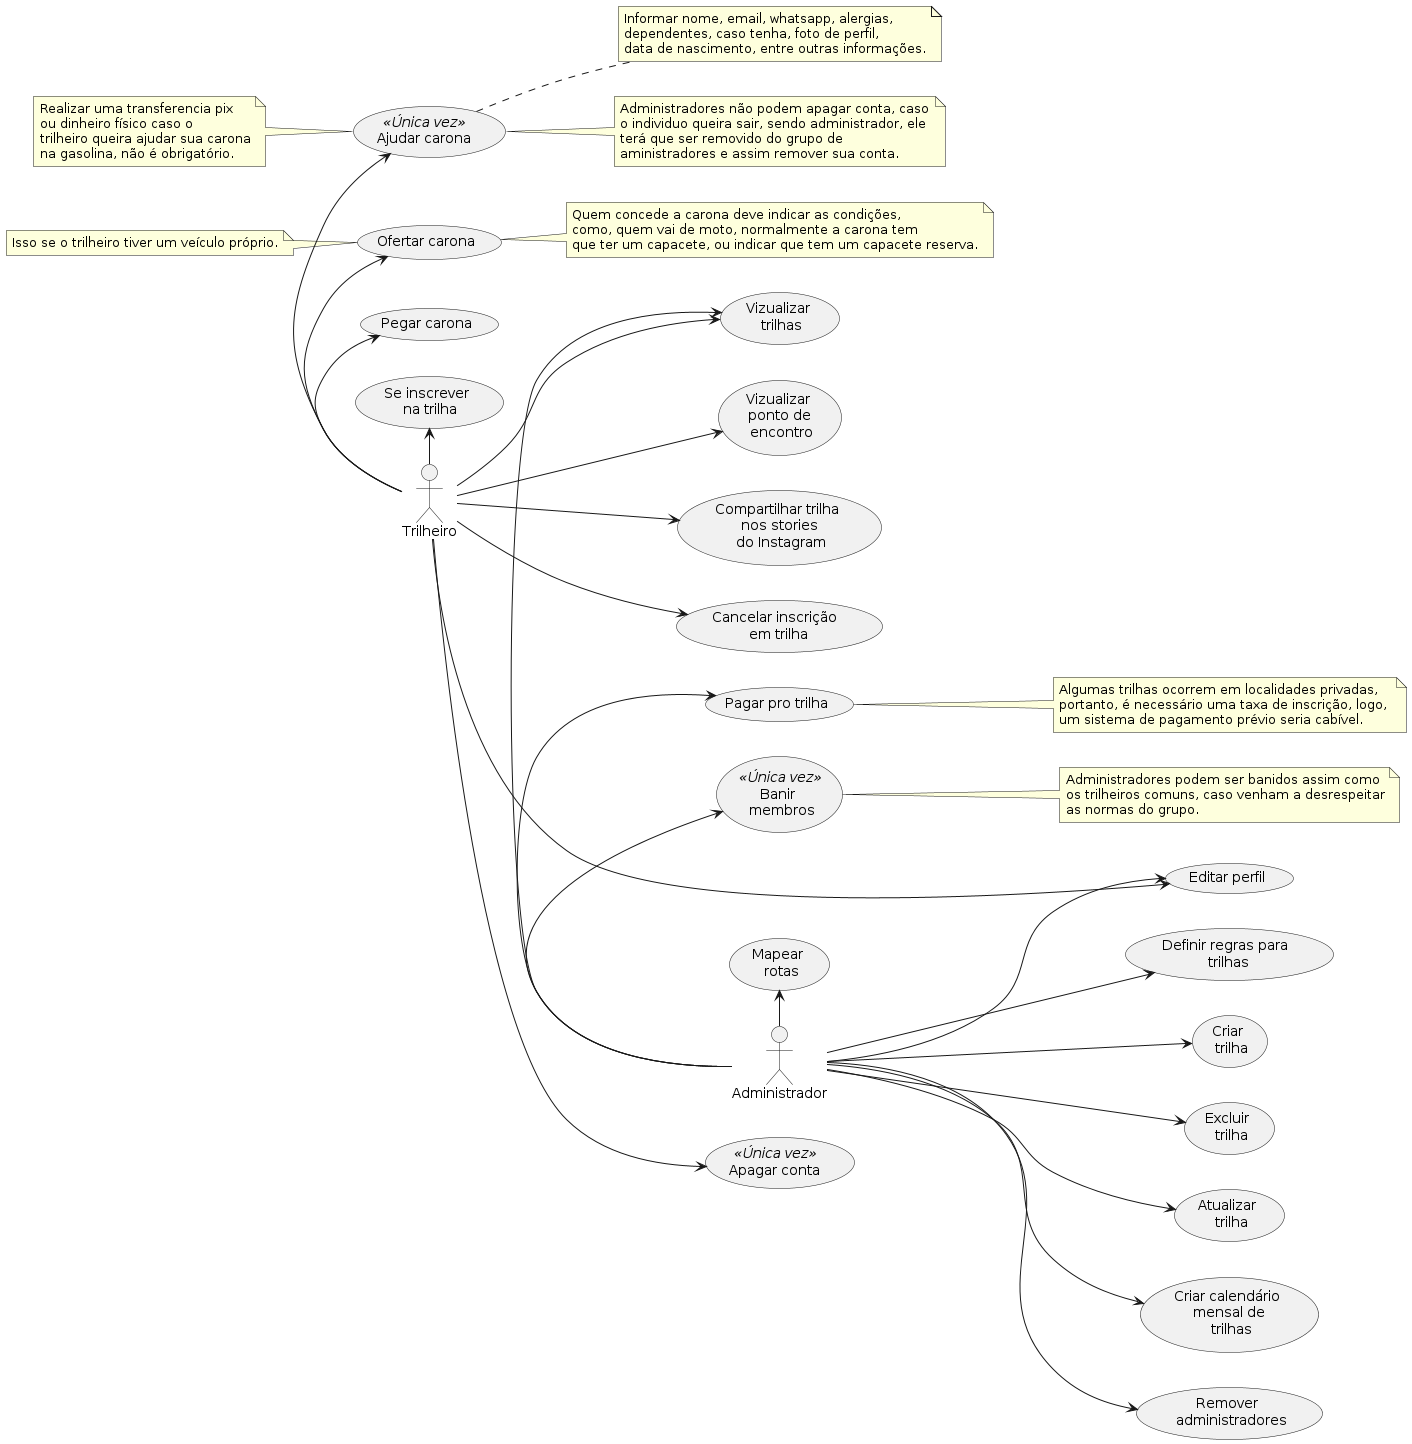

The diagram above was rendered by PlantUML. Its source (embedded in the PNG):
@startuml pe-na-pedra
left to right direction

:Administrador: as adm
:Trilheiro: as tr

usecase (Banir \n membros) as uc1 <<Única vez>>
usecase (Mapear \n rotas) as uc2
usecase (Vizualizar \n trilhas) as uc3
usecase (Criar \n trilha) as uc4
usecase (Excluir \n trilha) as uc5
usecase (Atualizar \n trilha) as uc6
usecase (Criar calendário \n mensal de \n trilhas) as uc7
usecase (Vizualizar \n ponto de \n encontro) as uc8
usecase (Se inscrever \n na trilha) as uc9
usecase (Ofertar carona) as uc10
usecase (Pegar carona) as uc11
usecase (Criar perfil) <<Única vez>> as uc12
usecase (Definir novos \n administradores) as uc13
usecase (Ajudar carona) as uc12
usecase (Pagar pro trilha) as uc13
usecase (Compartilhar trilha \n nos stories \n do Instagram) as uc14
usecase (Cancelar inscrição \n em trilha) as uc15
usecase (Editar perfil) as uc16
usecase (Apagar conta) as uc17 <<Única vez>>
usecase (Remover \n administradores) as uc18
usecase (Definir regras para \n trilhas) as uc19 

note right of uc1
  Administradores podem ser banidos assim como
  os trilheiros comuns, caso venham a desrespeitar
  as normas do grupo.
end note

note right of uc12
  Administradores não podem apagar conta, caso
  o individuo queira sair, sendo administrador, ele 
  terá que ser removido do grupo de 
  aministradores e assim remover sua conta.
end note

note right of uc12
  Informar nome, email, whatsapp, alergias,
  dependentes, caso tenha, foto de perfil,
  data de nascimento, entre outras informações.
end note

note right of uc13
  Algumas trilhas ocorrem em localidades privadas,
  portanto, é necessário uma taxa de inscrição, logo, 
  um sistema de pagamento prévio seria cabível.
end note

note left of uc12
  Realizar uma transferencia pix 
  ou dinheiro físico caso o 
  trilheiro queira ajudar sua carona
  na gasolina, não é obrigatório.
end note

note right of uc10 
  Quem concede a carona deve indicar as condições,
  como, quem vai de moto, normalmente a carona tem
  que ter um capacete, ou indicar que tem um capacete reserva.
end note

note left of uc10 
  Isso se o trilheiro tiver um veículo próprio.
end note

adm -left-> uc1
adm -left-> uc2
adm -left-> uc3
adm --> uc4
adm --> uc5
adm --> uc6
adm --> uc7
adm -left-> uc13
adm --> uc16
adm --> uc18
adm --> uc19

tr --> uc3
tr --> uc8
tr -left-> uc9
tr -left-> uc10
tr -left-> uc11
tr -left-> uc12
tr --> uc14
tr --> uc15
tr --> uc16
tr --> uc17
@enduml